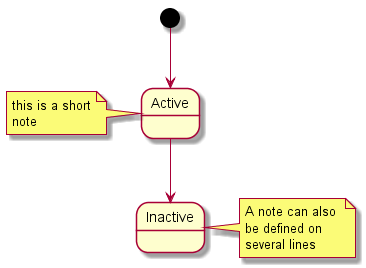

The diagram above was rendered by PlantUML. Its source (embedded in the PNG):
@startuml state.5_note
[*] --> Active 
Active --> Inactive

note left of Active : this is a short\nnote

note right of Inactive 
A note can also 
be defined on 
several lines 
end note
@enduml